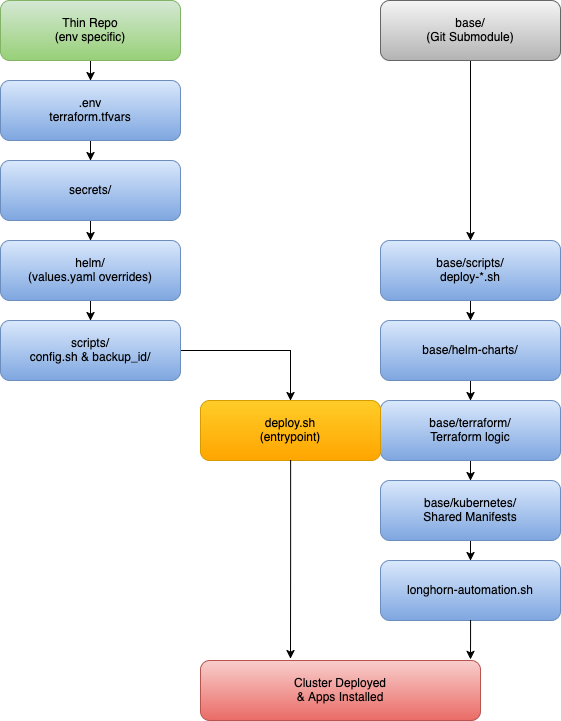

The diagram above was exported from draw.io. Its source (the exported page's mxGraphModel, read from the mxfile embedded in the PNG):
<mxGraphModel dx="1226" dy="798" grid="1" gridSize="10" guides="1" tooltips="1" connect="1" arrows="1" fold="1" page="1" pageScale="1" pageWidth="1100" pageHeight="850" math="0" shadow="0">
  <root>
    <mxCell id="0" />
    <mxCell id="1" parent="0" />
    <mxCell id="AuX804C-Qjk-vuSE4UFz-23" value="" style="edgeStyle=orthogonalEdgeStyle;rounded=0;orthogonalLoop=1;jettySize=auto;html=1;" edge="1" parent="1" source="AuX804C-Qjk-vuSE4UFz-21" target="AuX804C-Qjk-vuSE4UFz-22">
      <mxGeometry relative="1" as="geometry" />
    </mxCell>
    <mxCell id="AuX804C-Qjk-vuSE4UFz-21" value="Thin Repo&lt;br&gt;(env specific)" style="rounded=1;whiteSpace=wrap;html=1;fillColor=#d5e8d4;strokeColor=#82b366;gradientColor=#97d077;" vertex="1" parent="1">
      <mxGeometry x="120" y="40" width="180" height="60" as="geometry" />
    </mxCell>
    <mxCell id="AuX804C-Qjk-vuSE4UFz-25" value="" style="edgeStyle=orthogonalEdgeStyle;rounded=0;orthogonalLoop=1;jettySize=auto;html=1;" edge="1" parent="1" source="AuX804C-Qjk-vuSE4UFz-22" target="AuX804C-Qjk-vuSE4UFz-24">
      <mxGeometry relative="1" as="geometry" />
    </mxCell>
    <mxCell id="AuX804C-Qjk-vuSE4UFz-22" value=".env&lt;br&gt;terraform.tfvars" style="rounded=1;whiteSpace=wrap;html=1;fillColor=#dae8fc;strokeColor=#6c8ebf;gradientColor=#7ea6e0;" vertex="1" parent="1">
      <mxGeometry x="120" y="120" width="180" height="60" as="geometry" />
    </mxCell>
    <mxCell id="AuX804C-Qjk-vuSE4UFz-27" value="" style="edgeStyle=orthogonalEdgeStyle;rounded=0;orthogonalLoop=1;jettySize=auto;html=1;" edge="1" parent="1" source="AuX804C-Qjk-vuSE4UFz-24" target="AuX804C-Qjk-vuSE4UFz-26">
      <mxGeometry relative="1" as="geometry" />
    </mxCell>
    <mxCell id="AuX804C-Qjk-vuSE4UFz-24" value="secrets/" style="rounded=1;whiteSpace=wrap;html=1;fillColor=#dae8fc;strokeColor=#6c8ebf;gradientColor=#7ea6e0;" vertex="1" parent="1">
      <mxGeometry x="120" y="200" width="180" height="60" as="geometry" />
    </mxCell>
    <mxCell id="AuX804C-Qjk-vuSE4UFz-30" value="" style="edgeStyle=orthogonalEdgeStyle;rounded=0;orthogonalLoop=1;jettySize=auto;html=1;" edge="1" parent="1" source="AuX804C-Qjk-vuSE4UFz-26" target="AuX804C-Qjk-vuSE4UFz-29">
      <mxGeometry relative="1" as="geometry" />
    </mxCell>
    <mxCell id="AuX804C-Qjk-vuSE4UFz-26" value="helm/&lt;br&gt;(values.yaml overrides)" style="rounded=1;whiteSpace=wrap;html=1;fillColor=#dae8fc;strokeColor=#6c8ebf;gradientColor=#7ea6e0;" vertex="1" parent="1">
      <mxGeometry x="120" y="280" width="180" height="60" as="geometry" />
    </mxCell>
    <mxCell id="AuX804C-Qjk-vuSE4UFz-44" style="edgeStyle=orthogonalEdgeStyle;rounded=0;orthogonalLoop=1;jettySize=auto;html=1;entryX=0.5;entryY=0;entryDx=0;entryDy=0;" edge="1" parent="1" source="AuX804C-Qjk-vuSE4UFz-29" target="AuX804C-Qjk-vuSE4UFz-41">
      <mxGeometry relative="1" as="geometry" />
    </mxCell>
    <mxCell id="AuX804C-Qjk-vuSE4UFz-29" value="scripts/&lt;br&gt;config.sh &amp;amp; backup_id/" style="rounded=1;whiteSpace=wrap;html=1;fillColor=#dae8fc;strokeColor=#6c8ebf;gradientColor=#7ea6e0;" vertex="1" parent="1">
      <mxGeometry x="120" y="360" width="180" height="60" as="geometry" />
    </mxCell>
    <mxCell id="AuX804C-Qjk-vuSE4UFz-47" style="edgeStyle=orthogonalEdgeStyle;rounded=0;orthogonalLoop=1;jettySize=auto;html=1;entryX=0.5;entryY=0;entryDx=0;entryDy=0;" edge="1" parent="1" source="AuX804C-Qjk-vuSE4UFz-31" target="AuX804C-Qjk-vuSE4UFz-32">
      <mxGeometry relative="1" as="geometry" />
    </mxCell>
    <mxCell id="AuX804C-Qjk-vuSE4UFz-31" value="base/&lt;br&gt;(Git Submodule)" style="rounded=1;whiteSpace=wrap;html=1;fillColor=#f5f5f5;strokeColor=#666666;gradientColor=#b3b3b3;" vertex="1" parent="1">
      <mxGeometry x="500" y="40" width="180" height="60" as="geometry" />
    </mxCell>
    <mxCell id="AuX804C-Qjk-vuSE4UFz-34" value="" style="edgeStyle=orthogonalEdgeStyle;rounded=0;orthogonalLoop=1;jettySize=auto;html=1;" edge="1" parent="1" source="AuX804C-Qjk-vuSE4UFz-32" target="AuX804C-Qjk-vuSE4UFz-33">
      <mxGeometry relative="1" as="geometry" />
    </mxCell>
    <mxCell id="AuX804C-Qjk-vuSE4UFz-32" value="base/scripts/&lt;br&gt;deploy-*.sh" style="rounded=1;whiteSpace=wrap;html=1;fillColor=#dae8fc;strokeColor=#6c8ebf;gradientColor=#7ea6e0;" vertex="1" parent="1">
      <mxGeometry x="500" y="280" width="180" height="60" as="geometry" />
    </mxCell>
    <mxCell id="AuX804C-Qjk-vuSE4UFz-36" value="" style="edgeStyle=orthogonalEdgeStyle;rounded=0;orthogonalLoop=1;jettySize=auto;html=1;" edge="1" parent="1" source="AuX804C-Qjk-vuSE4UFz-33" target="AuX804C-Qjk-vuSE4UFz-35">
      <mxGeometry relative="1" as="geometry" />
    </mxCell>
    <mxCell id="AuX804C-Qjk-vuSE4UFz-33" value="base/helm-charts/" style="rounded=1;whiteSpace=wrap;html=1;fillColor=#dae8fc;strokeColor=#6c8ebf;gradientColor=#7ea6e0;" vertex="1" parent="1">
      <mxGeometry x="500" y="360" width="180" height="60" as="geometry" />
    </mxCell>
    <mxCell id="AuX804C-Qjk-vuSE4UFz-38" value="" style="edgeStyle=orthogonalEdgeStyle;rounded=0;orthogonalLoop=1;jettySize=auto;html=1;" edge="1" parent="1" source="AuX804C-Qjk-vuSE4UFz-35" target="AuX804C-Qjk-vuSE4UFz-37">
      <mxGeometry relative="1" as="geometry" />
    </mxCell>
    <mxCell id="AuX804C-Qjk-vuSE4UFz-35" value="base/terraform/&lt;br&gt;Terraform logic" style="rounded=1;whiteSpace=wrap;html=1;fillColor=#dae8fc;strokeColor=#6c8ebf;gradientColor=#7ea6e0;" vertex="1" parent="1">
      <mxGeometry x="500" y="440" width="180" height="60" as="geometry" />
    </mxCell>
    <mxCell id="AuX804C-Qjk-vuSE4UFz-40" value="" style="edgeStyle=orthogonalEdgeStyle;rounded=0;orthogonalLoop=1;jettySize=auto;html=1;" edge="1" parent="1" source="AuX804C-Qjk-vuSE4UFz-37" target="AuX804C-Qjk-vuSE4UFz-39">
      <mxGeometry relative="1" as="geometry" />
    </mxCell>
    <mxCell id="AuX804C-Qjk-vuSE4UFz-37" value="base/kubernetes/&lt;br&gt;Shared Manifests" style="rounded=1;whiteSpace=wrap;html=1;fillColor=#dae8fc;strokeColor=#6c8ebf;gradientColor=#7ea6e0;" vertex="1" parent="1">
      <mxGeometry x="500" y="520" width="180" height="60" as="geometry" />
    </mxCell>
    <mxCell id="AuX804C-Qjk-vuSE4UFz-39" value="longhorn-automation.sh" style="rounded=1;whiteSpace=wrap;html=1;fillColor=#dae8fc;strokeColor=#6c8ebf;gradientColor=#7ea6e0;" vertex="1" parent="1">
      <mxGeometry x="500" y="600" width="180" height="60" as="geometry" />
    </mxCell>
    <mxCell id="AuX804C-Qjk-vuSE4UFz-41" value="deploy.sh&lt;br&gt;(entrypoint)" style="rounded=1;whiteSpace=wrap;html=1;fillColor=#ffcd28;strokeColor=#d79b00;gradientColor=#ffa500;" vertex="1" parent="1">
      <mxGeometry x="320" y="440" width="180" height="60" as="geometry" />
    </mxCell>
    <mxCell id="AuX804C-Qjk-vuSE4UFz-43" value="Cluster Deployed&lt;br&gt;&amp;amp; Apps Installed" style="rounded=1;whiteSpace=wrap;html=1;fillColor=#f8cecc;strokeColor=#b85450;gradientColor=#ea6b66;" vertex="1" parent="1">
      <mxGeometry x="320" y="700" width="280" height="60" as="geometry" />
    </mxCell>
    <mxCell id="AuX804C-Qjk-vuSE4UFz-45" style="edgeStyle=orthogonalEdgeStyle;rounded=0;orthogonalLoop=1;jettySize=auto;html=1;entryX=0.321;entryY=-0.033;entryDx=0;entryDy=0;entryPerimeter=0;" edge="1" parent="1" source="AuX804C-Qjk-vuSE4UFz-41" target="AuX804C-Qjk-vuSE4UFz-43">
      <mxGeometry relative="1" as="geometry" />
    </mxCell>
    <mxCell id="AuX804C-Qjk-vuSE4UFz-46" style="edgeStyle=orthogonalEdgeStyle;rounded=0;orthogonalLoop=1;jettySize=auto;html=1;entryX=0.964;entryY=-0.017;entryDx=0;entryDy=0;entryPerimeter=0;" edge="1" parent="1" source="AuX804C-Qjk-vuSE4UFz-39" target="AuX804C-Qjk-vuSE4UFz-43">
      <mxGeometry relative="1" as="geometry" />
    </mxCell>
  </root>
</mxGraphModel>